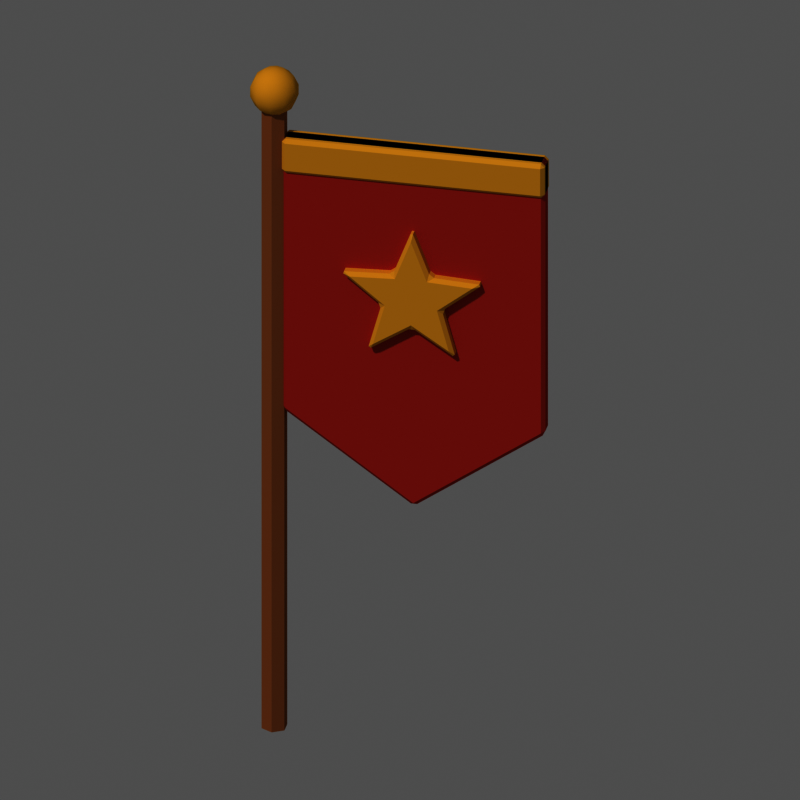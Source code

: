 # Source: item_etendard.blend  (saved by Blender 5.3.31; exported with 4.5.12 LTS)
import bpy
from mathutils import Matrix  # noqa: F401  (used for matrix-valued properties, if any)

bpy.ops.wm.read_factory_settings(use_empty=True)
scene = bpy.context.scene
scene.name = 'Scene'

# ---- materials (node trees are filled in below, after node groups)
mat_m_a9744a = bpy.data.materials.new('m_a9744a')
mat_m_a9744a.diffuse_color = (0.3968, 0.1746, 0.06848, 1.0)
mat_m_e0b040 = bpy.data.materials.new('m_e0b040')
mat_m_e0b040.diffuse_color = (0.7454, 0.4342, 0.05127, 1.0)
mat_m_c0453a = bpy.data.materials.new('m_c0453a')
mat_m_c0453a.diffuse_color = (0.5271, 0.05951, 0.04231, 1.0)

# ---- material node trees
mat_m_a9744a.use_nodes = True; mat_m_a9744a.node_tree.nodes.clear()
_N = mat_m_a9744a.node_tree.nodes; _L = mat_m_a9744a.node_tree.links
n0 = _N.new('ShaderNodeOutputMaterial'); n0.name = 'Material Output'; n0.location = (0, 0)
n1 = _N.new('ShaderNodeBsdfPrincipled'); n1.name = 'Principled BSDF'; n1.location = (0, 0)
n1.inputs[0].default_value = (0.3968, 0.1746, 0.06848, 1.0)
n1.inputs[2].default_value = 1.0
n1.inputs[10].default_value = 0.005
n1.inputs[13].default_value = 0.0
_L.new(n1.outputs[0], n0.inputs[0])
n0.is_active_output = True
mat_m_e0b040.use_nodes = True; mat_m_e0b040.node_tree.nodes.clear()
_N = mat_m_e0b040.node_tree.nodes; _L = mat_m_e0b040.node_tree.links
n0 = _N.new('ShaderNodeOutputMaterial'); n0.name = 'Material Output'; n0.location = (0, 0)
n1 = _N.new('ShaderNodeBsdfPrincipled'); n1.name = 'Principled BSDF'; n1.location = (0, 0)
n1.inputs[0].default_value = (0.7454, 0.4342, 0.05127, 1.0)
n1.inputs[2].default_value = 1.0
n1.inputs[10].default_value = 0.005
n1.inputs[13].default_value = 0.0
_L.new(n1.outputs[0], n0.inputs[0])
n0.is_active_output = True
mat_m_c0453a.use_nodes = True; mat_m_c0453a.node_tree.nodes.clear()
_N = mat_m_c0453a.node_tree.nodes; _L = mat_m_c0453a.node_tree.links
n0 = _N.new('ShaderNodeOutputMaterial'); n0.name = 'Material Output'; n0.location = (0, 0)
n1 = _N.new('ShaderNodeBsdfPrincipled'); n1.name = 'Principled BSDF'; n1.location = (0, 0)
n1.inputs[0].default_value = (0.5271, 0.05951, 0.04231, 1.0)
n1.inputs[2].default_value = 1.0
n1.inputs[10].default_value = 0.005
n1.inputs[13].default_value = 0.0
_L.new(n1.outputs[0], n0.inputs[0])
n0.is_active_output = True

# ---- world
world_px_world = bpy.data.worlds.new('px_world'); scene.world = world_px_world
world_px_world.use_nodes = True; world_px_world.node_tree.nodes.clear()
_N = world_px_world.node_tree.nodes; _L = world_px_world.node_tree.links
n0 = _N.new('ShaderNodeBackground'); n0.name = 'Background'; n0.location = (-200, 100)
n0.inputs[0].default_value = (1.0, 1.0, 1.0, 1.0)
n0.inputs[1].default_value = 0.3
n1 = _N.new('ShaderNodeOutputWorld'); n1.name = 'World Output'; n1.location = (200, 100)
_L.new(n0.outputs[0], n1.inputs[0])
n1.is_active_output = True

# ---- cameras
cam_camera = bpy.data.cameras.new('Camera')
cam_camera.type = 'ORTHO'
cam_camera.clip_end = 200.0
cam_camera.ortho_scale = 4.167

# ---- lights
light_sun_001 = bpy.data.lights.new('Sun.001', 'SUN')
light_sun_001.angle = 0.05236
light_sun_001.energy = 2.3

# ---- meshes
me_cyl = bpy.data.meshes.new('cyl')
me_cyl.from_pydata([(0.0, 0.07, -2.384e-08), (0.0, 0.07, 3.7), (0.06062, 0.035, -2.384e-08), (0.06062, 0.035, 3.7), (0.06062, -0.035, -2.384e-08), (0.06062, -0.035, 3.7), (0.0, -0.07, -2.384e-08), (0.0, -0.07, 3.7), (-0.06062, -0.035, -2.384e-08), (-0.06062, -0.035, 3.7), (-0.06062, 0.035, -2.384e-08), (-0.06062, 0.035, 3.7)], [], [(0, 1, 3, 2), (2, 3, 5, 4), (4, 5, 7, 6), (6, 7, 9, 8), (3, 1, 11, 9, 7, 5), (8, 9, 11, 10), (10, 11, 1, 0), (0, 2, 4, 6, 8, 10)])
me_cyl.materials.append(mat_m_a9744a)
me_cyl.update()
me_sph = bpy.data.meshes.new('sph')
me_sph.from_pydata([(0.0, 0.0, 0.13), (0.0, 0.0564, 0.1171), (0.0, 0.0564, -0.1171), (0.0, 0.0, -0.13), (0.03315, 0.04563, 0.1171), (0.05974, 0.08223, 0.08105), (0.0745, 0.1025, 0.02893), (0.0745, 0.1025, -0.02893), (0.05974, 0.08223, -0.08105), (0.03315, 0.04563, -0.1171), (0.05364, 0.01743, 0.1171), (0.09666, 0.03141, 0.08105), (0.1205, 0.03917, 0.02893), (0.1205, 0.03917, -0.02893), (0.09666, 0.03141, -0.08105), (0.05364, 0.01743, -0.1171), (0.05364, -0.01743, 0.1171), (0.09666, -0.03141, 0.08105), (0.1205, -0.03917, 0.02893), (0.1205, -0.03917, -0.02893), (0.09666, -0.03141, -0.08105), (0.05364, -0.01743, -0.1171), (0.03315, -0.04563, 0.1171), (0.05974, -0.08223, 0.08105), (0.0745, -0.1025, 0.02893), (0.0745, -0.1025, -0.02893), (0.05974, -0.08223, -0.08105), (0.03315, -0.04563, -0.1171), (1.863e-09, -0.0564, 0.1171), (7.451e-09, -0.1016, 0.08105), (7.451e-09, -0.1267, 0.02893), (7.451e-09, -0.1267, -0.02893), (7.451e-09, -0.1016, -0.08105), (1.863e-09, -0.0564, -0.1171), (-0.03315, -0.04563, 0.1171), (-0.05974, -0.08223, 0.08105), (-0.0745, -0.1025, 0.02893), (-0.0745, -0.1025, -0.02893), (-0.05974, -0.08223, -0.08105), (-0.03315, -0.04563, -0.1171), (-0.05364, -0.01743, 0.1171), (-0.09666, -0.03141, 0.08105), (-0.1205, -0.03917, 0.02893), (-0.1205, -0.03917, -0.02893), (-0.09666, -0.03141, -0.08105), (-0.05364, -0.01743, -0.1171), (-0.05364, 0.01743, 0.1171), (-0.09666, 0.03141, 0.08105), (-0.1205, 0.03916, 0.02893), (-0.1205, 0.03916, -0.02893), (-0.09666, 0.03141, -0.08105), (-0.05364, 0.01743, -0.1171), (-0.03315, 0.04563, 0.1171), (-0.05974, 0.08223, 0.08105), (-0.0745, 0.1025, 0.02893), (-0.0745, 0.1025, -0.02893), (-0.05974, 0.08223, -0.08105), (-0.03315, 0.04563, -0.1171), (-1.49e-08, 0.1016, 0.08105), (-1.49e-08, 0.1267, 0.02893), (-1.49e-08, 0.1267, -0.02893), (-1.49e-08, 0.1016, -0.08105)], [], [(1, 0, 4), (2, 61, 8, 9), (60, 59, 6, 7), (58, 1, 4, 5), (3, 2, 9), (61, 60, 7, 8), (59, 58, 5, 6), (8, 7, 13, 14), (6, 5, 11, 12), (4, 0, 10), (9, 8, 14, 15), (7, 6, 12, 13), (5, 4, 10, 11), (3, 9, 15), (10, 0, 16), (15, 14, 20, 21), (13, 12, 18, 19), (11, 10, 16, 17), (3, 15, 21), (14, 13, 19, 20), (12, 11, 17, 18), (21, 20, 26, 27), (19, 18, 24, 25), (17, 16, 22, 23), (3, 21, 27), (20, 19, 25, 26), (18, 17, 23, 24), (16, 0, 22), (25, 24, 30, 31), (23, 22, 28, 29), (3, 27, 33), (26, 25, 31, 32), (24, 23, 29, 30), (22, 0, 28), (27, 26, 32, 33), (3, 33, 39), (32, 31, 37, 38), (30, 29, 35, 36), (28, 0, 34), (33, 32, 38, 39), (31, 30, 36, 37), (29, 28, 34, 35), (3, 39, 45), (38, 37, 43, 44), (36, 35, 41, 42), (34, 0, 40), (39, 38, 44, 45), (37, 36, 42, 43), (35, 34, 40, 41), (42, 41, 47, 48), (40, 0, 46), (45, 44, 50, 51), (43, 42, 48, 49), (41, 40, 46, 47), (3, 45, 51), (44, 43, 49, 50), (51, 50, 56, 57), (49, 48, 54, 55), (47, 46, 52, 53), (3, 51, 57), (50, 49, 55, 56), (48, 47, 53, 54), (46, 0, 52), (57, 56, 61, 2), (55, 54, 59, 60), (53, 52, 1, 58), (3, 57, 2), (56, 55, 60, 61), (54, 53, 58, 59), (52, 0, 1)])
me_sph.polygons.foreach_set('use_smooth', [True] * 70)
me_sph.materials.append(mat_m_e0b040)
me_sph.update()
me_poly = bpy.data.meshes.new('poly')
me_poly.from_pydata([(0.05, -0.05, 2.3), (1.45, -0.05, 2.3), (1.45, -0.05, 0.7), (0.75, -0.05, 0.2), (0.05, -0.05, 0.7), (0.05, 0.05, 2.3), (1.45, 0.05, 2.3), (1.45, 0.05, 0.7), (0.75, 0.05, 0.2), (0.05, 0.05, 0.7)], [], [(4, 3, 2, 1, 0), (5, 6, 7, 8, 9), (0, 1, 6, 5), (1, 2, 7, 6), (2, 3, 8, 7), (3, 4, 9, 8), (4, 0, 5, 9)])
me_poly.materials.append(mat_m_c0453a)
me_poly.update()
me_poly_001 = bpy.data.meshes.new('poly.001')
me_poly_001.from_pydata([(0.05, -0.07, 2.3), (1.45, -0.07, 2.3), (1.45, -0.07, 2.1), (0.05, -0.07, 2.1), (0.05, 0.07, 2.3), (1.45, 0.07, 2.3), (1.45, 0.07, 2.1), (0.05, 0.07, 2.1)], [], [(3, 2, 1, 0), (4, 5, 6, 7), (0, 1, 5, 4), (1, 2, 6, 5), (2, 3, 7, 6), (3, 0, 4, 7)])
me_poly_001.materials.append(mat_m_e0b040)
me_poly_001.update()
me_poly_002 = bpy.data.meshes.new('poly.002')
me_poly_002.from_pydata([(2.449e-17, -0.07, 0.4), (-0.09992, -0.07, 0.1375), (-0.3804, -0.07, 0.1236), (-0.1617, -0.07, -0.05253), (-0.2351, -0.07, -0.3236), (-3.123e-17, -0.07, -0.17), (0.2351, -0.07, -0.3236), (0.1617, -0.07, -0.05253), (0.3804, -0.07, 0.1236), (0.09992, -0.07, 0.1375), (2.449e-17, 0.07, 0.4), (-0.09992, 0.07, 0.1375), (-0.3804, 0.07, 0.1236), (-0.1617, 0.07, -0.05253), (-0.2351, 0.07, -0.3236), (-3.123e-17, 0.07, -0.17), (0.2351, 0.07, -0.3236), (0.1617, 0.07, -0.05253), (0.3804, 0.07, 0.1236), (0.09992, 0.07, 0.1375)], [], [(9, 0, 1, 2, 3, 4, 5, 6, 7, 8), (10, 19, 18, 17, 16, 15, 14, 13, 12, 11), (0, 10, 11, 1), (1, 11, 12, 2), (2, 12, 13, 3), (3, 13, 14, 4), (4, 14, 15, 5), (5, 15, 16, 6), (6, 16, 17, 7), (7, 17, 18, 8), (8, 18, 19, 9), (9, 19, 10, 0)])
me_poly_002.materials.append(mat_m_e0b040)
me_poly_002.update()

# ---- objects
ob_item_etendard = bpy.data.objects.new('item_etendard', None)
ob_cyl = bpy.data.objects.new('cyl', me_cyl)
ob_sph = bpy.data.objects.new('sph', me_sph)
ob_poly = bpy.data.objects.new('poly', me_poly)
ob_poly_001 = bpy.data.objects.new('poly.001', me_poly_001)
ob_poly_002 = bpy.data.objects.new('poly.002', me_poly_002)
ob_camera = bpy.data.objects.new('Camera', cam_camera)
ob_sun = bpy.data.objects.new('Sun', light_sun_001)

# ---- transforms, parenting, visibility, modifiers, constraints
ob_item_etendard.location = (0.0, 0.0, 0.0)
ob_cyl.parent = ob_item_etendard
ob_cyl.location = (0.0, 0.0, -1.2)
ob_sph.parent = ob_item_etendard
ob_sph.location = (0.0, 0.0, 2.55)
ob_poly.parent = ob_item_etendard
ob_poly.location = (0.0, 0.0, 0.0)
_m = ob_poly.modifiers.new('bevel', 'BEVEL')
_m.width = 0.02
_m.width_pct = 0.02
ob_poly_001.parent = ob_item_etendard
ob_poly_001.location = (0.0, 0.0, 0.0)
_m = ob_poly_001.modifiers.new('bevel', 'BEVEL')
_m.width = 0.02
_m.width_pct = 0.02
ob_poly_002.parent = ob_item_etendard
ob_poly_002.location = (0.75, -0.04, 1.45)
_m = ob_poly_002.modifiers.new('bevel', 'BEVEL')
_m.width = 0.02
_m.width_pct = 0.02
ob_camera.location = (11.59, -51.39, 28.74)
ob_camera.rotation_euler = (1.082, 1.507e-08, 0.2094)
ob_sun.location = (0.0, 0.0, 0.0)
ob_sun.rotation_euler = (0.7019, 4.515e-08, -0.4233)

# ---- collection membership
scene.collection.objects.link(ob_item_etendard)
scene.collection.objects.link(ob_cyl)
scene.collection.objects.link(ob_sph)
scene.collection.objects.link(ob_poly)
scene.collection.objects.link(ob_poly_001)
scene.collection.objects.link(ob_poly_002)
scene.collection.objects.link(ob_camera)
scene.collection.objects.link(ob_sun)

# ---- scene / render settings (as saved in the file)
scene.camera = ob_camera
scene.frame_start = 1; scene.frame_end = 250; scene.frame_set(1)
scene.render.engine = 'CYCLES'
scene.render.resolution_x = 144
scene.render.resolution_y = 144
scene.render.film_transparent = True
scene.render.bake_bias = 0.0
scene.render.bake_samples = 0
scene.render.compositor_device = 'GPU'
scene.cycles.use_denoising = False
scene.cycles.samples = 40
scene.cycles.seed = 1
scene.eevee.use_volume_custom_range = False
scene.eevee.fast_gi_thickness_near = 0.1
scene.eevee.fast_gi_thickness_far = 0.0
scene.eevee.ray_tracing_options.screen_trace_thickness = 0.1
scene.view_settings.view_transform = 'Raw'
bpy.context.view_layer.update()
